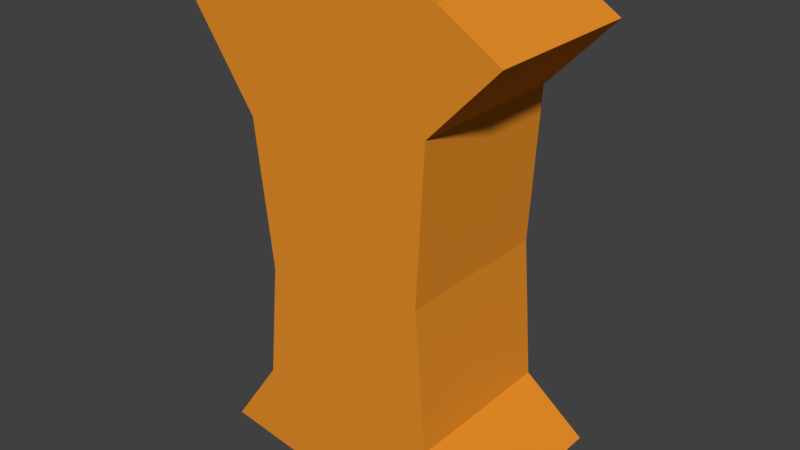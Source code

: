 # Source: item_chest_armor.blend  (saved by Blender 2.79.0; exported with 4.5.12 LTS)
import bpy
from mathutils import Matrix  # noqa: F401  (used for matrix-valued properties, if any)

bpy.ops.wm.read_factory_settings(use_empty=True)
scene = bpy.context.scene
scene.name = 'Scene'

# ---- collections
col_collection_1 = bpy.data.collections.new('Collection 1'); scene.collection.children.link(col_collection_1)

# ---- materials (node trees are filled in below, after node groups)
mat_mat_leather = bpy.data.materials.new('mat_leather')
mat_mat_leather.alpha_threshold = 0.0
mat_mat_leather.use_transparent_shadow = False
mat_mat_leather.diffuse_color = (0.8, 0.2781, 0.0225, 1.0)
mat_mat_leather.roughness = 0.5
mat_mat_black = bpy.data.materials.new('mat_black')
mat_mat_black.alpha_threshold = 0.0
mat_mat_black.use_transparent_shadow = False
mat_mat_black.diffuse_color = (0.0, 0.0, 0.0, 1.0)
mat_mat_black.roughness = 0.5
mat_mat_black.specular_intensity = 0.0

# ---- material node trees

# ---- world
world_world = bpy.data.worlds.new('World'); scene.world = world_world
world_world.color = (0.05088, 0.05088, 0.05088)
world_world.use_sun_shadow = False
world_world.sun_shadow_jitter_overblur = 0.0
world_world.cycles.sampling_method = 'MANUAL'

# ---- meshes
me_cube_001 = bpy.data.meshes.new('Cube.001')
me_cube_001.from_pydata([(0.1857, -2.608e-08, 0.1957), (0.116, -3.166e-08, 0.2388), (-0.04647, -3.353e-08, 0.2521), (-0.1891, -2.421e-08, 0.1858), (-0.1161, -1.024e-08, 0.07962), (-0.09622, 1.211e-08, -0.08953), (-0.1095, 3.073e-08, -0.2255), (-0.1692, 4.191e-08, -0.3118), (0.009913, 4.563e-08, -0.3383), (0.1824, 3.912e-08, -0.2885), (0.1094, 3.166e-08, -0.2322), (0.09615, 9.313e-09, -0.06632), (0.1061, -1.49e-08, 0.1128), (0.1857, -0.1892, 0.1957), (0.116, -0.1892, 0.2388), (-0.04647, -0.1892, 0.2521), (-0.1891, -0.1892, 0.1858), (-0.1161, -0.1892, 0.07962), (-0.09622, -0.1892, -0.08953), (-0.1095, -0.1892, -0.2255), (-0.1692, -0.1892, -0.3118), (0.009913, -0.1892, -0.3383), (0.1824, -0.1892, -0.2885), (0.1094, -0.1892, -0.2322), (0.09615, -0.1892, -0.06632), (0.1061, -0.1892, 0.1128)], [], [(3, 2, 1, 0, 12, 11, 10, 9, 8, 7, 6, 5, 4), (16, 17, 18, 19, 20, 21, 22, 23, 24, 25, 13, 14, 15), (8, 21, 20, 7), (5, 18, 17, 4), (2, 15, 14, 1), (6, 19, 18, 5), (10, 23, 22, 9), (12, 25, 24, 11), (3, 16, 15, 2), (9, 22, 21, 8), (4, 17, 16, 3), (7, 20, 19, 6), (0, 13, 25, 12), (11, 24, 23, 10), (1, 14, 13, 0)])
me_cube_001.materials.append(mat_mat_leather)
me_cube_001.materials.append(mat_mat_black)
me_cube_001.use_remesh_preserve_volume = False
me_cube_001.use_remesh_preserve_attributes = False
me_cube_001.use_mirror_vertex_groups = False
me_cube_001.update()

# ---- objects
ob_cube = bpy.data.objects.new('Cube', me_cube_001)

# ---- transforms, parenting, visibility, modifiers, constraints
ob_cube.location = (0.0, 0.0, 0.0)
ob_cube.lineart.crease_threshold = 0.0

# ---- collection membership
col_collection_1.objects.link(ob_cube)

# ---- scene / render settings (as saved in the file)
scene.frame_start = 1; scene.frame_end = 250; scene.frame_set(1)
scene.render.engine = 'BLENDER_EEVEE_NEXT'
scene.render.resolution_percentage = 50
scene.render.dither_intensity = 0.0
scene.cycles.use_denoising = False
scene.cycles.samples = 128
scene.cycles.sampling_pattern = 'TABULATED_SOBOL'
scene.cycles.use_adaptive_sampling = False
scene.cycles.use_light_tree = False
scene.cycles.blur_glossy = 0.0
scene.cycles.sample_clamp_indirect = 0.0
scene.view_settings.view_transform = 'Standard'
bpy.context.view_layer.update()

# ---- added for rendering (the .blend has no active camera and no usable light): camera, sun
cam_auto = bpy.data.cameras.new('AutoCamera')
cam_auto.lens = 50.0
cam_auto.sensor_width = 36.0
cam_auto.clip_end = 1000.0
ob_auto_camera = bpy.data.objects.new('AutoCamera', cam_auto)
scene.collection.objects.link(ob_auto_camera)
ob_auto_camera.location = (0.668566, -0.898916, 0.49311)
ob_auto_camera.rotation_euler = (1.09748, -7.21219e-08, 0.694738)
scene.camera = ob_auto_camera
light_auto_sun = bpy.data.lights.new('AutoSun', 'SUN')
light_auto_sun.energy = 3.0
light_auto_sun.angle = 0.0523599
ob_auto_sun = bpy.data.objects.new('AutoSun', light_auto_sun)
scene.collection.objects.link(ob_auto_sun)
ob_auto_sun.rotation_euler = (0.872665, 0.174533, 0.523599)
bpy.context.view_layer.update()
